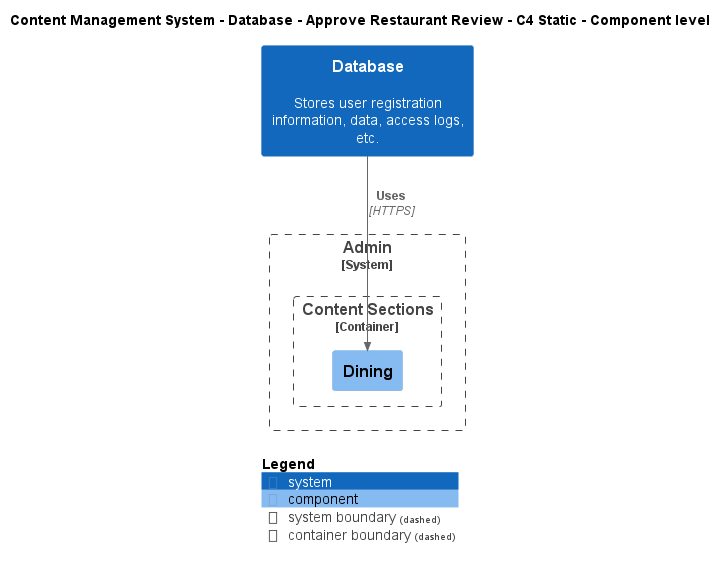

The diagram above was rendered by PlantUML. Its source (embedded in the PNG):
@startuml
!include ..\..\..\..\..\.c4s\C4_Component.puml

AddElementTag("c4interflow:lifecycle:new", $bgColor=green, $fontColor=#ffffff, $borderColor=green, $shadowing="False")
AddElementTag("c4interflow:lifecycle:changed", $bgColor=orange, $fontColor=#ffffff, $borderColor=orange, $shadowing="False")
AddElementTag("c4interflow:lifecycle:removed", $bgColor=red, $fontColor=#ffffff, $borderColor=red, $shadowing="False")

AddRelTag("c4interflow:lifecycle:new", $textColor=green, $lineColor=green)
AddRelTag("c4interflow:lifecycle:changed", $textColor=orange, $lineColor=orange)
AddRelTag("c4interflow:lifecycle:removed", $textColor=red, $lineColor=red)

SHOW_PERSON_PORTRAIT()
LAYOUT_TOP_DOWN()

skinparam linetype polyline

title Content Management System - Database - Approve Restaurant Review - C4 Static - Component level

System(ContentManagementSystem.SoftwareSystems.Database, "Database", "Stores user registration information, data, access logs, etc.")

System_Boundary(ContentManagementSystem.SoftwareSystems.Admin, "Admin") {
    
Container_Boundary(ContentManagementSystem.SoftwareSystems.Admin.Containers.ContentSections, "Content Sections") {
    Component(ContentManagementSystem.SoftwareSystems.Admin.Containers.ContentSections.Components.Dining, "Dining", "", "")
}
}

Rel(ContentManagementSystem.SoftwareSystems.Database, ContentManagementSystem.SoftwareSystems.Admin.Containers.ContentSections.Components.Dining, "Uses", "HTTPS", $tags="protocol:https")


SHOW_LEGEND()
@enduml